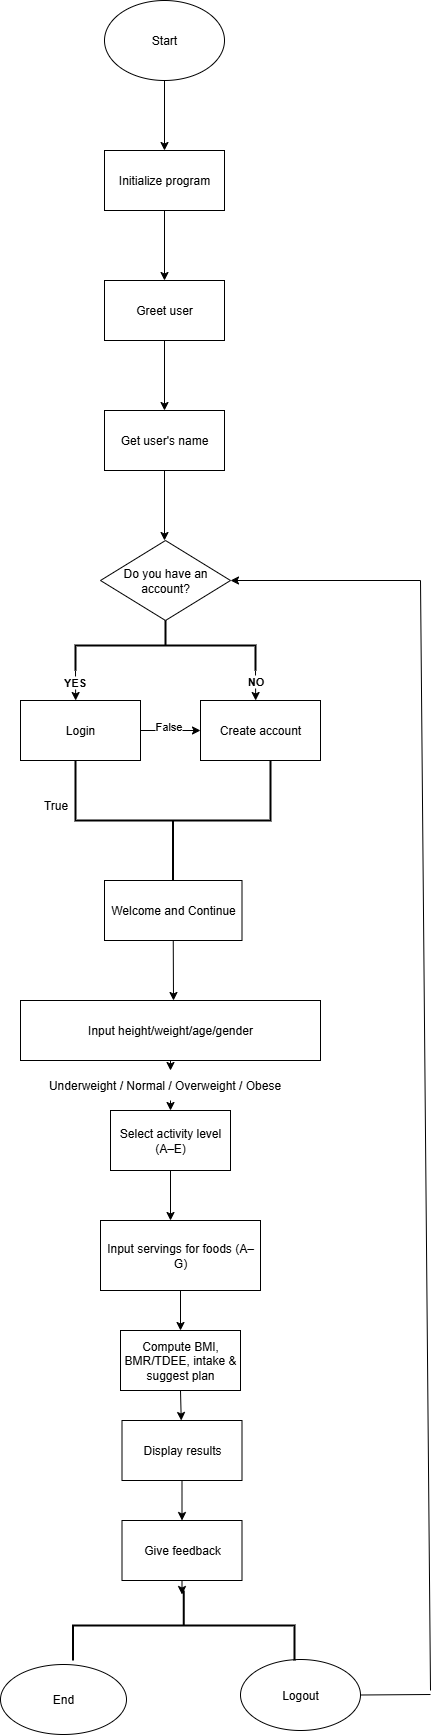

The diagram above was exported from draw.io. Its source (the exported page's mxGraphModel, read from the mxfile embedded in the PNG):
<mxGraphModel dx="1713" dy="1044" grid="1" gridSize="10" guides="1" tooltips="1" connect="1" arrows="1" fold="1" page="1" pageScale="1" pageWidth="827" pageHeight="1169" math="0" shadow="0">
  <root>
    <mxCell id="0" />
    <mxCell id="1" parent="0" />
    <mxCell id="IRYQPcNxi9FgpthO1ngi-1" value="Start" style="ellipse;whiteSpace=wrap;html=1;" parent="1" vertex="1">
      <mxGeometry x="354" y="20" width="120" height="80" as="geometry" />
    </mxCell>
    <mxCell id="IRYQPcNxi9FgpthO1ngi-2" value="" style="endArrow=classic;html=1;rounded=0;exitX=0.5;exitY=1;exitDx=0;exitDy=0;" parent="1" source="IRYQPcNxi9FgpthO1ngi-1" edge="1">
      <mxGeometry width="50" height="50" relative="1" as="geometry">
        <mxPoint x="390" y="320" as="sourcePoint" />
        <mxPoint x="414" y="170" as="targetPoint" />
      </mxGeometry>
    </mxCell>
    <mxCell id="IRYQPcNxi9FgpthO1ngi-4" value="Initialize program" style="rounded=0;whiteSpace=wrap;html=1;" parent="1" vertex="1">
      <mxGeometry x="354" y="170" width="120" height="60" as="geometry" />
    </mxCell>
    <mxCell id="IRYQPcNxi9FgpthO1ngi-6" value="Greet user" style="rounded=0;whiteSpace=wrap;html=1;" parent="1" vertex="1">
      <mxGeometry x="354" y="300" width="120" height="60" as="geometry" />
    </mxCell>
    <mxCell id="IRYQPcNxi9FgpthO1ngi-7" value="" style="endArrow=classic;html=1;rounded=0;exitX=0.5;exitY=1;exitDx=0;exitDy=0;" parent="1" source="IRYQPcNxi9FgpthO1ngi-6" edge="1">
      <mxGeometry width="50" height="50" relative="1" as="geometry">
        <mxPoint x="410" y="550" as="sourcePoint" />
        <mxPoint x="414" y="430" as="targetPoint" />
      </mxGeometry>
    </mxCell>
    <mxCell id="IRYQPcNxi9FgpthO1ngi-12" value="" style="endArrow=classic;html=1;rounded=0;exitX=0.5;exitY=1;exitDx=0;exitDy=0;entryX=0.5;entryY=0;entryDx=0;entryDy=0;" parent="1" source="IRYQPcNxi9FgpthO1ngi-4" target="IRYQPcNxi9FgpthO1ngi-6" edge="1">
      <mxGeometry width="50" height="50" relative="1" as="geometry">
        <mxPoint x="390" y="380" as="sourcePoint" />
        <mxPoint x="440" y="330" as="targetPoint" />
      </mxGeometry>
    </mxCell>
    <mxCell id="IRYQPcNxi9FgpthO1ngi-13" value="Get user's name" style="rounded=0;whiteSpace=wrap;html=1;" parent="1" vertex="1">
      <mxGeometry x="354" y="430" width="120" height="60" as="geometry" />
    </mxCell>
    <mxCell id="IRYQPcNxi9FgpthO1ngi-14" value="" style="endArrow=classic;html=1;rounded=0;" parent="1" source="IRYQPcNxi9FgpthO1ngi-13" edge="1">
      <mxGeometry width="50" height="50" relative="1" as="geometry">
        <mxPoint x="390" y="480" as="sourcePoint" />
        <mxPoint x="440" y="430" as="targetPoint" />
      </mxGeometry>
    </mxCell>
    <mxCell id="IRYQPcNxi9FgpthO1ngi-15" value="" style="endArrow=classic;html=1;rounded=0;exitX=0.5;exitY=1;exitDx=0;exitDy=0;" parent="1" source="IRYQPcNxi9FgpthO1ngi-13" edge="1">
      <mxGeometry width="50" height="50" relative="1" as="geometry">
        <mxPoint x="390" y="480" as="sourcePoint" />
        <mxPoint x="414" y="560" as="targetPoint" />
      </mxGeometry>
    </mxCell>
    <mxCell id="IRYQPcNxi9FgpthO1ngi-16" value="Do you have an account?" style="rhombus;whiteSpace=wrap;html=1;" parent="1" vertex="1">
      <mxGeometry x="350" y="560" width="130" height="80" as="geometry" />
    </mxCell>
    <mxCell id="IRYQPcNxi9FgpthO1ngi-20" style="edgeStyle=orthogonalEdgeStyle;rounded=0;orthogonalLoop=1;jettySize=auto;html=1;exitX=1;exitY=0;exitDx=0;exitDy=0;exitPerimeter=0;curved=0;" parent="1" source="IRYQPcNxi9FgpthO1ngi-18" edge="1">
      <mxGeometry relative="1" as="geometry">
        <mxPoint x="505.16666666666674" y="720" as="targetPoint" />
      </mxGeometry>
    </mxCell>
    <mxCell id="IRYQPcNxi9FgpthO1ngi-23" value="&lt;b&gt;NO&lt;/b&gt;" style="edgeLabel;html=1;align=center;verticalAlign=middle;resizable=0;points=[];" parent="IRYQPcNxi9FgpthO1ngi-20" vertex="1" connectable="0">
      <mxGeometry x="-0.3038" y="-1" relative="1" as="geometry">
        <mxPoint as="offset" />
      </mxGeometry>
    </mxCell>
    <mxCell id="IRYQPcNxi9FgpthO1ngi-21" style="edgeStyle=orthogonalEdgeStyle;rounded=0;orthogonalLoop=1;jettySize=auto;html=1;exitX=1;exitY=1;exitDx=0;exitDy=0;exitPerimeter=0;" parent="1" source="IRYQPcNxi9FgpthO1ngi-18" edge="1">
      <mxGeometry relative="1" as="geometry">
        <mxPoint x="325.16666666666674" y="720" as="targetPoint" />
      </mxGeometry>
    </mxCell>
    <mxCell id="IRYQPcNxi9FgpthO1ngi-22" value="&lt;b&gt;YES&lt;/b&gt;" style="edgeLabel;html=1;align=center;verticalAlign=middle;resizable=0;points=[];" parent="IRYQPcNxi9FgpthO1ngi-21" vertex="1" connectable="0">
      <mxGeometry x="-0.2488" y="-2" relative="1" as="geometry">
        <mxPoint as="offset" />
      </mxGeometry>
    </mxCell>
    <mxCell id="IRYQPcNxi9FgpthO1ngi-18" value="" style="strokeWidth=2;html=1;shape=mxgraph.flowchart.annotation_2;align=left;labelPosition=right;pointerEvents=1;direction=south;" parent="1" vertex="1">
      <mxGeometry x="325" y="640" width="180" height="50" as="geometry" />
    </mxCell>
    <mxCell id="IRYQPcNxi9FgpthO1ngi-24" value="Login" style="rounded=0;whiteSpace=wrap;html=1;" parent="1" vertex="1">
      <mxGeometry x="270" y="720" width="120" height="60" as="geometry" />
    </mxCell>
    <mxCell id="IRYQPcNxi9FgpthO1ngi-25" value="Create account" style="rounded=0;whiteSpace=wrap;html=1;" parent="1" vertex="1">
      <mxGeometry x="450" y="720" width="120" height="60" as="geometry" />
    </mxCell>
    <mxCell id="IRYQPcNxi9FgpthO1ngi-28" value="" style="strokeWidth=2;html=1;shape=mxgraph.flowchart.annotation_2;align=left;labelPosition=right;pointerEvents=1;direction=north;" parent="1" vertex="1">
      <mxGeometry x="325" y="780" width="195" height="120" as="geometry" />
    </mxCell>
    <mxCell id="IRYQPcNxi9FgpthO1ngi-31" value="True" style="text;html=1;align=center;verticalAlign=middle;resizable=0;points=[];autosize=1;strokeColor=none;fillColor=none;" parent="1" vertex="1">
      <mxGeometry x="280" y="810" width="50" height="30" as="geometry" />
    </mxCell>
    <mxCell id="IRYQPcNxi9FgpthO1ngi-33" value="" style="endArrow=classic;html=1;rounded=0;exitX=1;exitY=0.5;exitDx=0;exitDy=0;entryX=0;entryY=0.5;entryDx=0;entryDy=0;" parent="1" source="IRYQPcNxi9FgpthO1ngi-24" target="IRYQPcNxi9FgpthO1ngi-25" edge="1">
      <mxGeometry width="50" height="50" relative="1" as="geometry">
        <mxPoint x="480" y="725.4545454545457" as="sourcePoint" />
        <mxPoint x="410" y="700" as="targetPoint" />
      </mxGeometry>
    </mxCell>
    <mxCell id="IRYQPcNxi9FgpthO1ngi-35" value="False" style="edgeLabel;html=1;align=center;verticalAlign=middle;resizable=0;points=[];" parent="IRYQPcNxi9FgpthO1ngi-33" vertex="1" connectable="0">
      <mxGeometry x="-0.0889" y="5" relative="1" as="geometry">
        <mxPoint as="offset" />
      </mxGeometry>
    </mxCell>
    <mxCell id="IRYQPcNxi9FgpthO1ngi-37" value="Welcome and Continue" style="rounded=0;whiteSpace=wrap;html=1;" parent="1" vertex="1">
      <mxGeometry x="354" y="900" width="137.5" height="60" as="geometry" />
    </mxCell>
    <mxCell id="IRYQPcNxi9FgpthO1ngi-38" value="" style="endArrow=classic;html=1;rounded=0;exitX=0.5;exitY=1;exitDx=0;exitDy=0;" parent="1" source="IRYQPcNxi9FgpthO1ngi-37" edge="1">
      <mxGeometry width="50" height="50" relative="1" as="geometry">
        <mxPoint x="400" y="900" as="sourcePoint" />
        <mxPoint x="423" y="1020" as="targetPoint" />
      </mxGeometry>
    </mxCell>
    <mxCell id="IRYQPcNxi9FgpthO1ngi-39" value="Input height/weight/age/gender" style="rounded=0;whiteSpace=wrap;html=1;" parent="1" vertex="1">
      <mxGeometry x="270" y="1020" width="300" height="60" as="geometry" />
    </mxCell>
    <mxCell id="IRYQPcNxi9FgpthO1ngi-40" value="" style="endArrow=classic;html=1;rounded=0;exitX=0.5;exitY=1;exitDx=0;exitDy=0;" parent="1" target="IRYQPcNxi9FgpthO1ngi-41" edge="1">
      <mxGeometry width="50" height="50" relative="1" as="geometry">
        <mxPoint x="420" y="1120" as="sourcePoint" />
        <mxPoint x="420" y="1140" as="targetPoint" />
      </mxGeometry>
    </mxCell>
    <mxCell id="IRYQPcNxi9FgpthO1ngi-41" value="&lt;span style=&quot;font-size: 12px;&quot;&gt;Select activity level (A–E)&lt;/span&gt;" style="rounded=0;whiteSpace=wrap;html=1;" parent="1" vertex="1">
      <mxGeometry x="360" y="1130" width="120" height="60" as="geometry" />
    </mxCell>
    <mxCell id="ThJRyT8BgO_CAdnkKPWD-5" value="" style="endArrow=classic;html=1;rounded=0;exitX=0.5;exitY=1;exitDx=0;exitDy=0;" parent="1" source="IRYQPcNxi9FgpthO1ngi-39" edge="1">
      <mxGeometry width="50" height="50" relative="1" as="geometry">
        <mxPoint x="420" y="1080" as="sourcePoint" />
        <mxPoint x="420" y="1090" as="targetPoint" />
      </mxGeometry>
    </mxCell>
    <mxCell id="ThJRyT8BgO_CAdnkKPWD-6" value="Underweight / Normal / Overweight / Obese" style="text;html=1;align=center;verticalAlign=middle;resizable=0;points=[];autosize=1;strokeColor=none;fillColor=none;" parent="1" vertex="1">
      <mxGeometry x="284" y="1090" width="260" height="30" as="geometry" />
    </mxCell>
    <mxCell id="ZJKzyhVAaf8atECU2Y5_-1" value="" style="endArrow=classic;html=1;rounded=0;exitX=0.5;exitY=1;exitDx=0;exitDy=0;" parent="1" source="IRYQPcNxi9FgpthO1ngi-41" edge="1">
      <mxGeometry width="50" height="50" relative="1" as="geometry">
        <mxPoint x="500" y="1030" as="sourcePoint" />
        <mxPoint x="420" y="1240" as="targetPoint" />
      </mxGeometry>
    </mxCell>
    <mxCell id="ZJKzyhVAaf8atECU2Y5_-2" value="Input servings for foods (A–G)" style="rounded=0;whiteSpace=wrap;html=1;" parent="1" vertex="1">
      <mxGeometry x="350" y="1240" width="160" height="70" as="geometry" />
    </mxCell>
    <mxCell id="ZJKzyhVAaf8atECU2Y5_-3" value="" style="endArrow=classic;html=1;rounded=0;exitX=0.5;exitY=1;exitDx=0;exitDy=0;" parent="1" source="ZJKzyhVAaf8atECU2Y5_-2" target="ZJKzyhVAaf8atECU2Y5_-4" edge="1">
      <mxGeometry width="50" height="50" relative="1" as="geometry">
        <mxPoint x="500" y="1310" as="sourcePoint" />
        <mxPoint x="720" y="1130" as="targetPoint" />
      </mxGeometry>
    </mxCell>
    <mxCell id="ZJKzyhVAaf8atECU2Y5_-4" value="Compute BMI, BMR/TDEE, intake &amp;amp; suggest plan" style="rounded=0;whiteSpace=wrap;html=1;" parent="1" vertex="1">
      <mxGeometry x="370" y="1350" width="120" height="60" as="geometry" />
    </mxCell>
    <mxCell id="ZJKzyhVAaf8atECU2Y5_-5" value="" style="endArrow=classic;html=1;rounded=0;exitX=0.5;exitY=1;exitDx=0;exitDy=0;" parent="1" source="ZJKzyhVAaf8atECU2Y5_-4" target="ZJKzyhVAaf8atECU2Y5_-6" edge="1">
      <mxGeometry width="50" height="50" relative="1" as="geometry">
        <mxPoint x="500" y="1310" as="sourcePoint" />
        <mxPoint x="720" y="1240" as="targetPoint" />
      </mxGeometry>
    </mxCell>
    <mxCell id="ZJKzyhVAaf8atECU2Y5_-6" value="Display results" style="rounded=0;whiteSpace=wrap;html=1;" parent="1" vertex="1">
      <mxGeometry x="371.5" y="1439.9999999999998" width="120" height="60" as="geometry" />
    </mxCell>
    <mxCell id="ZJKzyhVAaf8atECU2Y5_-7" value="" style="endArrow=classic;html=1;rounded=0;exitX=0.5;exitY=1;exitDx=0;exitDy=0;" parent="1" source="ZJKzyhVAaf8atECU2Y5_-6" target="ZJKzyhVAaf8atECU2Y5_-8" edge="1">
      <mxGeometry width="50" height="50" relative="1" as="geometry">
        <mxPoint x="500" y="1310" as="sourcePoint" />
        <mxPoint x="720" y="1320" as="targetPoint" />
      </mxGeometry>
    </mxCell>
    <mxCell id="ZJKzyhVAaf8atECU2Y5_-8" value="Give feedback" style="rounded=0;whiteSpace=wrap;html=1;" parent="1" vertex="1">
      <mxGeometry x="371.5" y="1539.9999999999998" width="120" height="60" as="geometry" />
    </mxCell>
    <mxCell id="ZJKzyhVAaf8atECU2Y5_-9" value="" style="endArrow=classic;html=1;rounded=0;exitX=0.5;exitY=1;exitDx=0;exitDy=0;" parent="1" source="ZJKzyhVAaf8atECU2Y5_-8" edge="1">
      <mxGeometry width="50" height="50" relative="1" as="geometry">
        <mxPoint x="500" y="1310" as="sourcePoint" />
        <mxPoint x="431.5" y="1614" as="targetPoint" />
      </mxGeometry>
    </mxCell>
    <mxCell id="ZJKzyhVAaf8atECU2Y5_-12" value="End" style="ellipse;whiteSpace=wrap;html=1;" parent="1" vertex="1">
      <mxGeometry x="250" y="1684" width="126" height="70" as="geometry" />
    </mxCell>
    <mxCell id="b5EAxQrfiDgYMB1AH4cE-3" value="Logout" style="ellipse;whiteSpace=wrap;html=1;" vertex="1" parent="1">
      <mxGeometry x="490" y="1679" width="120" height="71" as="geometry" />
    </mxCell>
    <mxCell id="b5EAxQrfiDgYMB1AH4cE-6" value="" style="strokeWidth=2;html=1;shape=mxgraph.flowchart.annotation_2;align=left;labelPosition=right;pointerEvents=1;direction=south;" vertex="1" parent="1">
      <mxGeometry x="322.5" y="1610" width="221.5" height="70" as="geometry" />
    </mxCell>
    <mxCell id="b5EAxQrfiDgYMB1AH4cE-12" value="" style="endArrow=none;html=1;rounded=0;exitX=1;exitY=0.5;exitDx=0;exitDy=0;" edge="1" parent="1" source="b5EAxQrfiDgYMB1AH4cE-3">
      <mxGeometry width="50" height="50" relative="1" as="geometry">
        <mxPoint x="590" y="1630" as="sourcePoint" />
        <mxPoint x="680" y="1714" as="targetPoint" />
      </mxGeometry>
    </mxCell>
    <mxCell id="b5EAxQrfiDgYMB1AH4cE-14" value="" style="endArrow=none;html=1;rounded=0;" edge="1" parent="1">
      <mxGeometry width="50" height="50" relative="1" as="geometry">
        <mxPoint x="680" y="1710" as="sourcePoint" />
        <mxPoint x="670" y="600" as="targetPoint" />
      </mxGeometry>
    </mxCell>
    <mxCell id="b5EAxQrfiDgYMB1AH4cE-15" value="" style="endArrow=classic;html=1;rounded=0;entryX=1;entryY=0.5;entryDx=0;entryDy=0;" edge="1" parent="1" target="IRYQPcNxi9FgpthO1ngi-16">
      <mxGeometry width="50" height="50" relative="1" as="geometry">
        <mxPoint x="670" y="600" as="sourcePoint" />
        <mxPoint x="640" y="670" as="targetPoint" />
      </mxGeometry>
    </mxCell>
  </root>
</mxGraphModel>